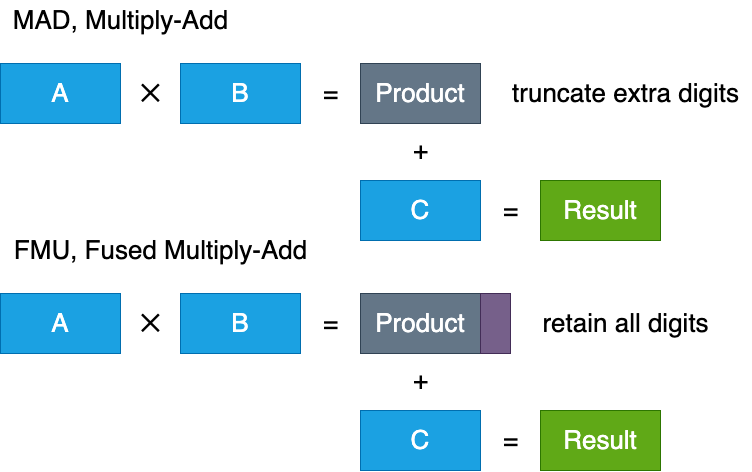

The diagram above was exported from draw.io. Its source (the exported page's mxGraphModel, read from the mxfile embedded in the PNG):
<mxGraphModel dx="994" dy="733" grid="1" gridSize="10" guides="1" tooltips="1" connect="1" arrows="1" fold="1" page="1" pageScale="1" pageWidth="827" pageHeight="1169" math="0" shadow="0">
  <root>
    <mxCell id="0" />
    <mxCell id="1" parent="0" />
    <mxCell id="KeJqfkvEWwz41qMZEsX8-1" value="&lt;font style=&quot;font-size: 26px;&quot;&gt;A&lt;/font&gt;" style="rounded=0;whiteSpace=wrap;html=1;fillColor=#1ba1e2;strokeColor=#006EAF;fontColor=#ffffff;" vertex="1" parent="1">
      <mxGeometry x="360" y="303" width="120" height="60" as="geometry" />
    </mxCell>
    <mxCell id="KeJqfkvEWwz41qMZEsX8-2" value="&lt;font style=&quot;font-size: 26px;&quot;&gt;B&lt;/font&gt;" style="rounded=0;whiteSpace=wrap;html=1;fillColor=#1ba1e2;strokeColor=#006EAF;fontColor=#ffffff;" vertex="1" parent="1">
      <mxGeometry x="540" y="303" width="120" height="60" as="geometry" />
    </mxCell>
    <mxCell id="KeJqfkvEWwz41qMZEsX8-3" value="&lt;font style=&quot;font-size: 26px;&quot;&gt;Product&lt;/font&gt;" style="rounded=0;whiteSpace=wrap;html=1;fillColor=#647687;strokeColor=#314354;fontColor=#ffffff;" vertex="1" parent="1">
      <mxGeometry x="720" y="303" width="120" height="60" as="geometry" />
    </mxCell>
    <mxCell id="KeJqfkvEWwz41qMZEsX8-6" value="&lt;font style=&quot;font-size: 26px;&quot;&gt;✕&lt;/font&gt;" style="text;html=1;align=center;verticalAlign=middle;resizable=0;points=[];autosize=1;strokeColor=none;fillColor=none;" vertex="1" parent="1">
      <mxGeometry x="490" y="313" width="40" height="40" as="geometry" />
    </mxCell>
    <mxCell id="KeJqfkvEWwz41qMZEsX8-7" value="&lt;font style=&quot;font-size: 26px;&quot;&gt;=&lt;/font&gt;" style="text;html=1;align=center;verticalAlign=middle;resizable=0;points=[];autosize=1;strokeColor=none;fillColor=none;" vertex="1" parent="1">
      <mxGeometry x="670" y="313" width="40" height="40" as="geometry" />
    </mxCell>
    <mxCell id="KeJqfkvEWwz41qMZEsX8-8" value="&lt;font style=&quot;font-size: 26px;&quot;&gt;C&lt;/font&gt;" style="rounded=0;whiteSpace=wrap;html=1;fillColor=#1ba1e2;strokeColor=#006EAF;fontColor=#ffffff;" vertex="1" parent="1">
      <mxGeometry x="720" y="420" width="120" height="60" as="geometry" />
    </mxCell>
    <mxCell id="KeJqfkvEWwz41qMZEsX8-9" value="&lt;font style=&quot;font-size: 26px;&quot;&gt;+&lt;/font&gt;" style="text;html=1;align=center;verticalAlign=middle;resizable=0;points=[];autosize=1;strokeColor=none;fillColor=none;" vertex="1" parent="1">
      <mxGeometry x="760" y="370" width="40" height="40" as="geometry" />
    </mxCell>
    <mxCell id="KeJqfkvEWwz41qMZEsX8-10" value="&lt;font style=&quot;font-size: 26px;&quot;&gt;=&lt;/font&gt;" style="text;html=1;align=center;verticalAlign=middle;resizable=0;points=[];autosize=1;strokeColor=none;fillColor=none;" vertex="1" parent="1">
      <mxGeometry x="850" y="430" width="40" height="40" as="geometry" />
    </mxCell>
    <mxCell id="KeJqfkvEWwz41qMZEsX8-11" value="&lt;font style=&quot;font-size: 26px;&quot;&gt;Result&lt;/font&gt;" style="rounded=0;whiteSpace=wrap;html=1;fillColor=#60a917;strokeColor=#2D7600;fontColor=#ffffff;" vertex="1" parent="1">
      <mxGeometry x="900" y="420" width="120" height="60" as="geometry" />
    </mxCell>
    <mxCell id="KeJqfkvEWwz41qMZEsX8-12" value="&lt;font style=&quot;font-size: 26px;&quot;&gt;MAD, Multiply-Add&lt;/font&gt;" style="text;html=1;align=center;verticalAlign=middle;resizable=0;points=[];autosize=1;strokeColor=none;fillColor=none;" vertex="1" parent="1">
      <mxGeometry x="360" y="240" width="240" height="40" as="geometry" />
    </mxCell>
    <mxCell id="KeJqfkvEWwz41qMZEsX8-13" value="&lt;font style=&quot;font-size: 26px;&quot;&gt;truncate extra digits&lt;/font&gt;" style="text;html=1;align=center;verticalAlign=middle;resizable=0;points=[];autosize=1;strokeColor=none;fillColor=none;" vertex="1" parent="1">
      <mxGeometry x="860" y="313" width="250" height="40" as="geometry" />
    </mxCell>
    <mxCell id="KeJqfkvEWwz41qMZEsX8-14" value="&lt;font style=&quot;font-size: 26px;&quot;&gt;A&lt;/font&gt;" style="rounded=0;whiteSpace=wrap;html=1;fillColor=#1ba1e2;strokeColor=#006EAF;fontColor=#ffffff;" vertex="1" parent="1">
      <mxGeometry x="360" y="533" width="120" height="60" as="geometry" />
    </mxCell>
    <mxCell id="KeJqfkvEWwz41qMZEsX8-15" value="&lt;font style=&quot;font-size: 26px;&quot;&gt;B&lt;/font&gt;" style="rounded=0;whiteSpace=wrap;html=1;fillColor=#1ba1e2;strokeColor=#006EAF;fontColor=#ffffff;" vertex="1" parent="1">
      <mxGeometry x="540" y="533" width="120" height="60" as="geometry" />
    </mxCell>
    <mxCell id="KeJqfkvEWwz41qMZEsX8-16" value="&lt;font style=&quot;font-size: 26px;&quot;&gt;Product&lt;/font&gt;" style="rounded=0;whiteSpace=wrap;html=1;fillColor=#647687;strokeColor=#314354;fontColor=#ffffff;" vertex="1" parent="1">
      <mxGeometry x="720" y="533" width="120" height="60" as="geometry" />
    </mxCell>
    <mxCell id="KeJqfkvEWwz41qMZEsX8-17" value="&lt;font style=&quot;font-size: 26px;&quot;&gt;✕&lt;/font&gt;" style="text;html=1;align=center;verticalAlign=middle;resizable=0;points=[];autosize=1;strokeColor=none;fillColor=none;" vertex="1" parent="1">
      <mxGeometry x="490" y="543" width="40" height="40" as="geometry" />
    </mxCell>
    <mxCell id="KeJqfkvEWwz41qMZEsX8-18" value="&lt;font style=&quot;font-size: 26px;&quot;&gt;=&lt;/font&gt;" style="text;html=1;align=center;verticalAlign=middle;resizable=0;points=[];autosize=1;strokeColor=none;fillColor=none;" vertex="1" parent="1">
      <mxGeometry x="670" y="543" width="40" height="40" as="geometry" />
    </mxCell>
    <mxCell id="KeJqfkvEWwz41qMZEsX8-19" value="&lt;font style=&quot;font-size: 26px;&quot;&gt;C&lt;/font&gt;" style="rounded=0;whiteSpace=wrap;html=1;fillColor=#1ba1e2;strokeColor=#006EAF;fontColor=#ffffff;" vertex="1" parent="1">
      <mxGeometry x="720" y="650" width="120" height="60" as="geometry" />
    </mxCell>
    <mxCell id="KeJqfkvEWwz41qMZEsX8-20" value="&lt;font style=&quot;font-size: 26px;&quot;&gt;+&lt;/font&gt;" style="text;html=1;align=center;verticalAlign=middle;resizable=0;points=[];autosize=1;strokeColor=none;fillColor=none;" vertex="1" parent="1">
      <mxGeometry x="760" y="600" width="40" height="40" as="geometry" />
    </mxCell>
    <mxCell id="KeJqfkvEWwz41qMZEsX8-21" value="&lt;font style=&quot;font-size: 26px;&quot;&gt;=&lt;/font&gt;" style="text;html=1;align=center;verticalAlign=middle;resizable=0;points=[];autosize=1;strokeColor=none;fillColor=none;" vertex="1" parent="1">
      <mxGeometry x="850" y="660" width="40" height="40" as="geometry" />
    </mxCell>
    <mxCell id="KeJqfkvEWwz41qMZEsX8-22" value="&lt;font style=&quot;font-size: 26px;&quot;&gt;Result&lt;/font&gt;" style="rounded=0;whiteSpace=wrap;html=1;fillColor=#60a917;strokeColor=#2D7600;fontColor=#ffffff;" vertex="1" parent="1">
      <mxGeometry x="900" y="650" width="120" height="60" as="geometry" />
    </mxCell>
    <mxCell id="KeJqfkvEWwz41qMZEsX8-23" value="&lt;font style=&quot;font-size: 26px;&quot;&gt;FMU, Fused Multiply-Add&lt;/font&gt;" style="text;html=1;align=center;verticalAlign=middle;resizable=0;points=[];autosize=1;strokeColor=none;fillColor=none;" vertex="1" parent="1">
      <mxGeometry x="360" y="470" width="320" height="40" as="geometry" />
    </mxCell>
    <mxCell id="KeJqfkvEWwz41qMZEsX8-24" value="&lt;font style=&quot;font-size: 26px;&quot;&gt;retain all digits&lt;/font&gt;" style="text;html=1;align=center;verticalAlign=middle;resizable=0;points=[];autosize=1;strokeColor=none;fillColor=none;" vertex="1" parent="1">
      <mxGeometry x="890" y="543" width="190" height="40" as="geometry" />
    </mxCell>
    <mxCell id="KeJqfkvEWwz41qMZEsX8-26" value="" style="rounded=0;whiteSpace=wrap;html=1;fillColor=#76608a;strokeColor=#432D57;fontColor=#ffffff;" vertex="1" parent="1">
      <mxGeometry x="840" y="533" width="30" height="60" as="geometry" />
    </mxCell>
  </root>
</mxGraphModel>